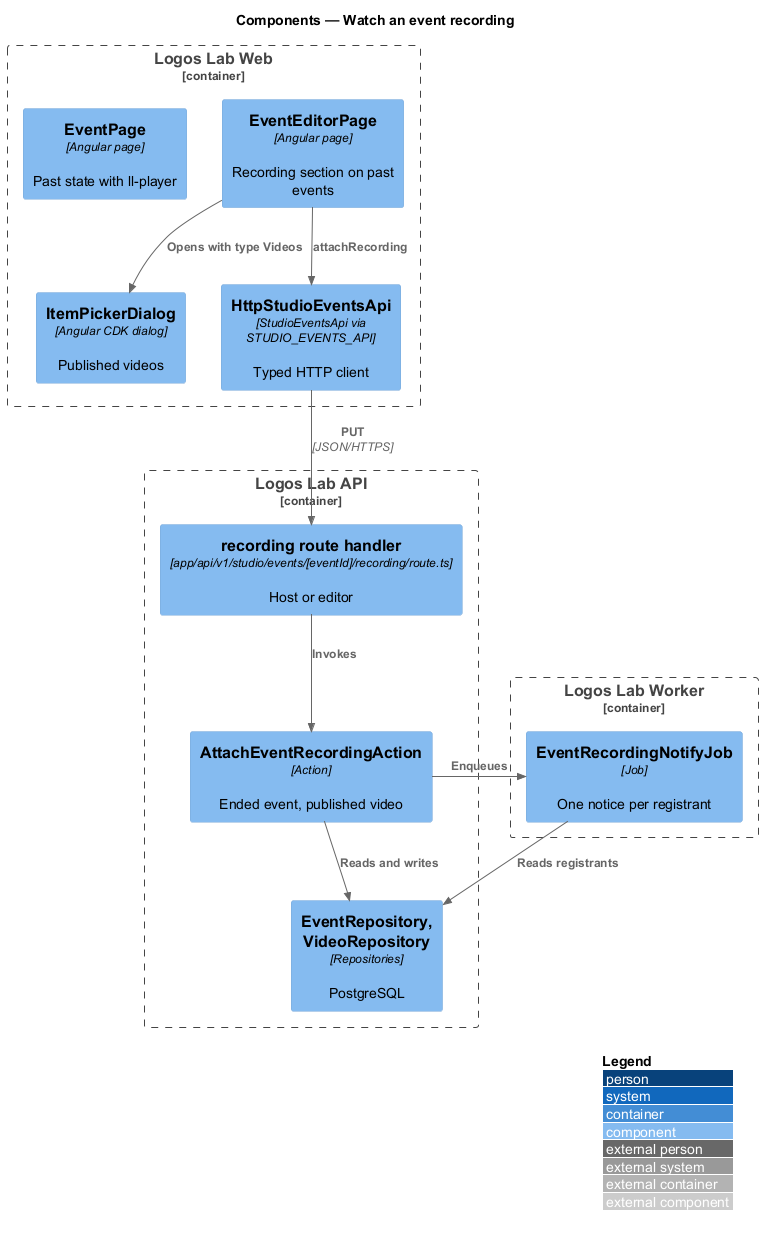

The diagram above was rendered by PlantUML. Its source (embedded in the PNG):
@startuml
!include <C4/C4_Component>
LAYOUT_WITH_LEGEND()
title Components — Watch an event recording

Container_Boundary(web, "Logos Lab Web") {
  Component(editor, "EventEditorPage", "Angular page", "Recording section on past events")
  Component(picker, "ItemPickerDialog", "Angular CDK dialog", "Published videos")
  Component(page, "EventPage", "Angular page", "Past state with ll-player")
  Component(client, "HttpStudioEventsApi", "StudioEventsApi via STUDIO_EVENTS_API", "Typed HTTP client")
}
Container_Boundary(api, "Logos Lab API") {
  Component(route, "recording route handler", "app/api/v1/studio/events/[eventId]/recording/route.ts", "Host or editor")
  Component(action, "AttachEventRecordingAction", "Action", "Ended event, published video")
  Component(repo, "EventRepository, VideoRepository", "Repositories", "PostgreSQL")
}
Container_Boundary(worker, "Logos Lab Worker") {
  Component(job, "EventRecordingNotifyJob", "Job", "One notice per registrant")
}
Rel(editor, picker, "Opens with type Videos")
Rel(editor, client, "attachRecording")
Rel(client, route, "PUT", "JSON/HTTPS")
Rel(route, action, "Invokes")
Rel(action, repo, "Reads and writes")
Rel(action, job, "Enqueues")
Rel(job, repo, "Reads registrants")
@enduml